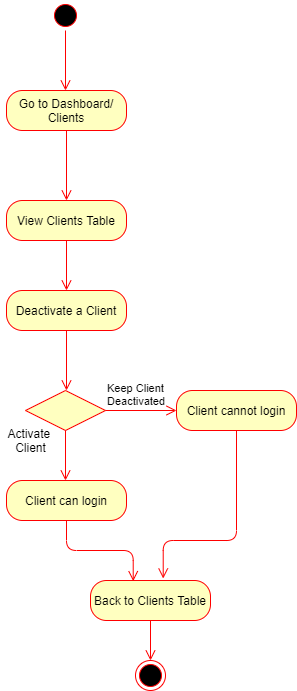

The diagram above was exported from draw.io. Its source (the exported page's mxGraphModel, read from the mxfile embedded in the PNG):
<mxGraphModel dx="782" dy="420" grid="1" gridSize="10" guides="1" tooltips="1" connect="1" arrows="1" fold="1" page="1" pageScale="1" pageWidth="827" pageHeight="1169" math="0" shadow="0">
  <root>
    <mxCell id="0" />
    <mxCell id="1" parent="0" />
    <mxCell id="S2lybX9tMjAJ1X6aFVFA-1" value="" style="ellipse;html=1;shape=startState;fillColor=#000000;strokeColor=#ff0000;" parent="1" vertex="1">
      <mxGeometry x="384" y="20" width="30" height="30" as="geometry" />
    </mxCell>
    <mxCell id="S2lybX9tMjAJ1X6aFVFA-2" value="" style="edgeStyle=orthogonalEdgeStyle;html=1;verticalAlign=bottom;endArrow=open;endSize=8;strokeColor=#ff0000;" parent="1" source="S2lybX9tMjAJ1X6aFVFA-1" edge="1">
      <mxGeometry relative="1" as="geometry">
        <mxPoint x="399" y="110" as="targetPoint" />
      </mxGeometry>
    </mxCell>
    <mxCell id="S2lybX9tMjAJ1X6aFVFA-3" value="Go to Dashboard/ Clients" style="rounded=1;whiteSpace=wrap;html=1;arcSize=40;fontColor=#000000;fillColor=#ffffc0;strokeColor=#ff0000;" parent="1" vertex="1">
      <mxGeometry x="340" y="110" width="120" height="40" as="geometry" />
    </mxCell>
    <mxCell id="S2lybX9tMjAJ1X6aFVFA-5" value="View Clients Table" style="rounded=1;whiteSpace=wrap;html=1;arcSize=40;fontColor=#000000;fillColor=#ffffc0;strokeColor=#ff0000;" parent="1" vertex="1">
      <mxGeometry x="340" y="220" width="120" height="40" as="geometry" />
    </mxCell>
    <mxCell id="S2lybX9tMjAJ1X6aFVFA-6" value="" style="edgeStyle=orthogonalEdgeStyle;html=1;verticalAlign=bottom;endArrow=open;endSize=8;strokeColor=#ff0000;" parent="1" source="S2lybX9tMjAJ1X6aFVFA-5" edge="1">
      <mxGeometry relative="1" as="geometry">
        <mxPoint x="400" y="310" as="targetPoint" />
      </mxGeometry>
    </mxCell>
    <mxCell id="S2lybX9tMjAJ1X6aFVFA-7" value="Deactivate a Client" style="rounded=1;whiteSpace=wrap;html=1;arcSize=40;fontColor=#000000;fillColor=#ffffc0;strokeColor=#ff0000;" parent="1" vertex="1">
      <mxGeometry x="340" y="310" width="120" height="40" as="geometry" />
    </mxCell>
    <mxCell id="S2lybX9tMjAJ1X6aFVFA-8" value="" style="edgeStyle=orthogonalEdgeStyle;html=1;verticalAlign=bottom;endArrow=open;endSize=8;strokeColor=#ff0000;" parent="1" source="S2lybX9tMjAJ1X6aFVFA-7" edge="1">
      <mxGeometry relative="1" as="geometry">
        <mxPoint x="400" y="410" as="targetPoint" />
      </mxGeometry>
    </mxCell>
    <mxCell id="S2lybX9tMjAJ1X6aFVFA-12" value="" style="rhombus;whiteSpace=wrap;html=1;fillColor=#ffffc0;strokeColor=#ff0000;" parent="1" vertex="1">
      <mxGeometry x="359" y="410" width="80" height="40" as="geometry" />
    </mxCell>
    <mxCell id="S2lybX9tMjAJ1X6aFVFA-13" value="Keep Client&lt;br&gt;Deactivated" style="edgeStyle=orthogonalEdgeStyle;html=1;align=left;verticalAlign=bottom;endArrow=open;endSize=8;strokeColor=#ff0000;" parent="1" source="S2lybX9tMjAJ1X6aFVFA-12" edge="1">
      <mxGeometry x="-1" relative="1" as="geometry">
        <mxPoint x="510" y="430" as="targetPoint" />
      </mxGeometry>
    </mxCell>
    <mxCell id="S2lybX9tMjAJ1X6aFVFA-14" value="" style="edgeStyle=orthogonalEdgeStyle;html=1;align=left;verticalAlign=top;endArrow=open;endSize=8;strokeColor=#ff0000;" parent="1" source="S2lybX9tMjAJ1X6aFVFA-12" edge="1">
      <mxGeometry x="-1" relative="1" as="geometry">
        <mxPoint x="399" y="500" as="targetPoint" />
        <Array as="points">
          <mxPoint x="399" y="500" />
          <mxPoint x="399" y="500" />
        </Array>
      </mxGeometry>
    </mxCell>
    <mxCell id="S2lybX9tMjAJ1X6aFVFA-15" value="Activate &lt;br&gt;Client" style="text;html=1;align=center;verticalAlign=middle;resizable=0;points=[];autosize=1;" parent="1" vertex="1">
      <mxGeometry x="334" y="445" width="60" height="30" as="geometry" />
    </mxCell>
    <mxCell id="S2lybX9tMjAJ1X6aFVFA-17" value="Client cannot login" style="rounded=1;whiteSpace=wrap;html=1;arcSize=40;fontColor=#000000;fillColor=#ffffc0;strokeColor=#ff0000;" parent="1" vertex="1">
      <mxGeometry x="510" y="410" width="120" height="40" as="geometry" />
    </mxCell>
    <mxCell id="S2lybX9tMjAJ1X6aFVFA-18" value="" style="edgeStyle=orthogonalEdgeStyle;html=1;verticalAlign=bottom;endArrow=open;endSize=8;strokeColor=#ff0000;entryX=0.606;entryY=-0.05;entryDx=0;entryDy=0;entryPerimeter=0;" parent="1" source="S2lybX9tMjAJ1X6aFVFA-17" target="eyX8dD1OgkQYWMn-IvXo-1" edge="1">
      <mxGeometry relative="1" as="geometry">
        <mxPoint x="570" y="600" as="targetPoint" />
        <Array as="points">
          <mxPoint x="570" y="560" />
          <mxPoint x="497" y="560" />
        </Array>
      </mxGeometry>
    </mxCell>
    <mxCell id="S2lybX9tMjAJ1X6aFVFA-19" value="Client can login" style="rounded=1;whiteSpace=wrap;html=1;arcSize=40;fontColor=#000000;fillColor=#ffffc0;strokeColor=#ff0000;" parent="1" vertex="1">
      <mxGeometry x="340" y="500" width="120" height="40" as="geometry" />
    </mxCell>
    <mxCell id="S2lybX9tMjAJ1X6aFVFA-20" value="" style="edgeStyle=orthogonalEdgeStyle;html=1;verticalAlign=bottom;endArrow=open;endSize=8;strokeColor=#ff0000;entryX=0.356;entryY=0.017;entryDx=0;entryDy=0;entryPerimeter=0;" parent="1" source="S2lybX9tMjAJ1X6aFVFA-19" target="eyX8dD1OgkQYWMn-IvXo-1" edge="1">
      <mxGeometry relative="1" as="geometry">
        <mxPoint x="400" y="600" as="targetPoint" />
      </mxGeometry>
    </mxCell>
    <mxCell id="S2lybX9tMjAJ1X6aFVFA-22" value="" style="edgeStyle=orthogonalEdgeStyle;html=1;verticalAlign=bottom;endArrow=open;endSize=8;strokeColor=#ff0000;" parent="1" source="eyX8dD1OgkQYWMn-IvXo-1" edge="1">
      <mxGeometry relative="1" as="geometry">
        <mxPoint x="484" y="680" as="targetPoint" />
        <mxPoint x="484" y="610" as="sourcePoint" />
      </mxGeometry>
    </mxCell>
    <mxCell id="S2lybX9tMjAJ1X6aFVFA-23" value="" style="ellipse;html=1;shape=endState;fillColor=#000000;strokeColor=#ff0000;" parent="1" vertex="1">
      <mxGeometry x="469" y="680" width="30" height="30" as="geometry" />
    </mxCell>
    <mxCell id="S2lybX9tMjAJ1X6aFVFA-24" value="" style="edgeStyle=orthogonalEdgeStyle;html=1;verticalAlign=bottom;endArrow=open;endSize=8;strokeColor=#ff0000;exitX=0.5;exitY=1;exitDx=0;exitDy=0;entryX=0.5;entryY=0;entryDx=0;entryDy=0;" parent="1" source="S2lybX9tMjAJ1X6aFVFA-3" target="S2lybX9tMjAJ1X6aFVFA-5" edge="1">
      <mxGeometry relative="1" as="geometry">
        <mxPoint x="410" y="320" as="targetPoint" />
        <mxPoint x="410" y="270" as="sourcePoint" />
      </mxGeometry>
    </mxCell>
    <mxCell id="eyX8dD1OgkQYWMn-IvXo-1" value="Back to Clients Table" style="rounded=1;whiteSpace=wrap;html=1;arcSize=40;fontColor=#000000;fillColor=#ffffc0;strokeColor=#ff0000;" parent="1" vertex="1">
      <mxGeometry x="424" y="600" width="120" height="40" as="geometry" />
    </mxCell>
  </root>
</mxGraphModel>